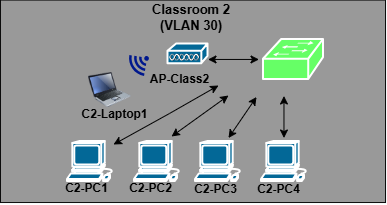

The diagram above was exported from draw.io. Its source (the exported page's mxGraphModel, read from the mxfile embedded in the PNG):
<mxGraphModel dx="553" dy="298" grid="0" gridSize="10" guides="1" tooltips="1" connect="1" arrows="1" fold="1" page="1" pageScale="1" pageWidth="850" pageHeight="1100" math="0" shadow="0">
  <root>
    <mxCell id="0" />
    <mxCell id="1" parent="0" />
    <mxCell id="TumHZV5Zsugx62iEuZtu-2" parent="1" style="shape=image;verticalLabelPosition=bottom;labelBackgroundColor=default;verticalAlign=top;aspect=fixed;imageAspect=0;editableCssRules=.*;image=data:image/svg+xml,(base64 omitted: 7968 chars);" value="" vertex="1">
      <mxGeometry height="204.36" width="386.96" x="227" y="179.14" as="geometry" />
    </mxCell>
    <mxCell id="TumHZV5Zsugx62iEuZtu-53" parent="1" style="text;html=1;whiteSpace=wrap;strokeColor=none;fillColor=none;align=center;verticalAlign=middle;rounded=0;fontSize=13;" value="&lt;b&gt;Classroom 2 (VLAN 30)&lt;/b&gt;" vertex="1">
      <mxGeometry height="30" width="92" x="372" y="182" as="geometry" />
    </mxCell>
    <mxCell id="TumHZV5Zsugx62iEuZtu-54" parent="1" style="strokeColor=#ffffff;sketch=0;html=1;pointerEvents=1;dashed=0;fillColor=#66FF66;strokeWidth=2;verticalLabelPosition=bottom;verticalAlign=top;align=center;outlineConnect=0;shape=mxgraph.cisco.switches.workgroup_switch;" value="" vertex="1">
      <mxGeometry height="40" width="60" x="490" y="219" as="geometry" />
    </mxCell>
    <mxCell id="TumHZV5Zsugx62iEuZtu-55" parent="1" style="shape=mxgraph.cisco.computers_and_peripherals.workstation;html=1;pointerEvents=1;dashed=0;fillColor=#036897;strokeColor=#ffffff;strokeWidth=2;verticalLabelPosition=bottom;verticalAlign=top;align=center;outlineConnect=0;" value="" vertex="1">
      <mxGeometry height="40" width="50" x="294" y="321" as="geometry" />
    </mxCell>
    <mxCell id="TumHZV5Zsugx62iEuZtu-56" parent="1" style="shape=mxgraph.cisco.computers_and_peripherals.workstation;html=1;pointerEvents=1;dashed=0;fillColor=#036897;strokeColor=#ffffff;strokeWidth=2;verticalLabelPosition=bottom;verticalAlign=top;align=center;outlineConnect=0;" value="" vertex="1">
      <mxGeometry height="40" width="50" x="422" y="321" as="geometry" />
    </mxCell>
    <mxCell id="TumHZV5Zsugx62iEuZtu-57" parent="1" style="sketch=0;html=1;pointerEvents=1;dashed=0;fillColor=#036897;strokeColor=#ffffff;strokeWidth=2;verticalLabelPosition=bottom;verticalAlign=top;align=center;outlineConnect=0;shape=mxgraph.cisco.misc.access_point;" value="" vertex="1">
      <mxGeometry height="20" width="40" x="394.5" y="223.5" as="geometry" />
    </mxCell>
    <mxCell id="TumHZV5Zsugx62iEuZtu-58" parent="1" style="shape=mxgraph.cisco.computers_and_peripherals.workstation;html=1;pointerEvents=1;dashed=0;fillColor=#036897;strokeColor=#ffffff;strokeWidth=2;verticalLabelPosition=bottom;verticalAlign=top;align=center;outlineConnect=0;" value="" vertex="1">
      <mxGeometry height="40" width="50" x="361" y="321" as="geometry" />
    </mxCell>
    <mxCell id="TumHZV5Zsugx62iEuZtu-59" parent="1" style="shape=mxgraph.cisco.computers_and_peripherals.workstation;html=1;pointerEvents=1;dashed=0;fillColor=#036897;strokeColor=#ffffff;strokeWidth=2;verticalLabelPosition=bottom;verticalAlign=top;align=center;outlineConnect=0;" value="" vertex="1">
      <mxGeometry height="40" width="50" x="488" y="321" as="geometry" />
    </mxCell>
    <mxCell id="TumHZV5Zsugx62iEuZtu-60" parent="1" style="image;html=1;image=img/lib/clip_art/computers/Laptop_128x128.png" value="" vertex="1">
      <mxGeometry height="35" width="49" x="312" y="252" as="geometry" />
    </mxCell>
    <mxCell id="TumHZV5Zsugx62iEuZtu-61" parent="1" style="text;html=1;whiteSpace=wrap;strokeColor=none;fillColor=none;align=center;verticalAlign=middle;rounded=0;fontStyle=1" value="AP-Class2" vertex="1">
      <mxGeometry height="14" width="81" x="366" y="252" as="geometry" />
    </mxCell>
    <mxCell id="TumHZV5Zsugx62iEuZtu-62" parent="1" style="text;html=1;whiteSpace=wrap;strokeColor=none;fillColor=none;align=center;verticalAlign=middle;rounded=0;fontStyle=1" value="C2-Laptop1" vertex="1">
      <mxGeometry height="30" width="75" x="304" y="279" as="geometry" />
    </mxCell>
    <mxCell id="TumHZV5Zsugx62iEuZtu-63" parent="1" style="text;html=1;whiteSpace=wrap;strokeColor=none;fillColor=none;align=center;verticalAlign=middle;rounded=0;fontStyle=1" value="C2-PC1" vertex="1">
      <mxGeometry height="30" width="75" x="276" y="353" as="geometry" />
    </mxCell>
    <mxCell id="TumHZV5Zsugx62iEuZtu-64" parent="1" style="text;html=1;whiteSpace=wrap;strokeColor=none;fillColor=none;align=center;verticalAlign=middle;rounded=0;fontStyle=1" value="C2-PC2&lt;span style=&quot;color: rgba(0, 0, 0, 0); font-family: monospace; font-size: 0px; font-weight: 400; text-align: start; text-wrap-mode: nowrap;&quot;&gt;%3CmxGraphModel%3E%3Croot%3E%3CmxCell%20id%3D%220%22%2F%3E%3CmxCell%20id%3D%221%22%20parent%3D%220%22%2F%3E%3CmxCell%20id%3D%222%22%20parent%3D%221%22%20style%3D%22text%3Bhtml%3D1%3BwhiteSpace%3Dwrap%3BstrokeColor%3Dnone%3BfillColor%3Dnone%3Balign%3Dcenter%3BverticalAlign%3Dmiddle%3Brounded%3D0%3BfontStyle%3D1%22%20value%3D%22C2-PC1%22%20vertex%3D%221%22%3E%3CmxGeometry%20height%3D%2230%22%20width%3D%2275%22%20x%3D%22369%22%20y%3D%22651%22%20as%3D%22geometry%22%2F%3E%3C%2FmxCell%3E%3C%2Froot%3E%3C%2FmxGraphModel%3E&lt;/span&gt;" vertex="1">
      <mxGeometry height="30" width="75" x="340" y="353" as="geometry" />
    </mxCell>
    <mxCell id="TumHZV5Zsugx62iEuZtu-65" parent="1" style="text;html=1;whiteSpace=wrap;strokeColor=none;fillColor=none;align=center;verticalAlign=middle;rounded=0;fontStyle=1" value="C2-PC3" vertex="1">
      <mxGeometry height="30" width="75" x="404.5" y="353.5" as="geometry" />
    </mxCell>
    <mxCell id="TumHZV5Zsugx62iEuZtu-66" parent="1" style="text;html=1;whiteSpace=wrap;strokeColor=none;fillColor=none;align=center;verticalAlign=middle;rounded=0;fontStyle=1" value="C2-PC4" vertex="1">
      <mxGeometry height="30" width="75" x="468" y="353.5" as="geometry" />
    </mxCell>
    <mxCell id="TumHZV5Zsugx62iEuZtu-67" parent="1" style="sketch=0;aspect=fixed;pointerEvents=1;shadow=0;dashed=0;html=1;strokeColor=none;labelPosition=center;verticalLabelPosition=bottom;verticalAlign=top;align=center;fillColor=#00188D;shape=mxgraph.mscae.enterprise.wireless_connection;rounded=0;rotation=-215;" value="" vertex="1">
      <mxGeometry height="25.64" width="21.54" x="355.46000000000004" y="230" as="geometry" />
    </mxCell>
    <mxCell id="TumHZV5Zsugx62iEuZtu-68" edge="1" parent="1" style="endArrow=classic;startArrow=classic;html=1;rounded=0;curved=0;exitX=0.75;exitY=0;exitDx=0;exitDy=0;" value="">
      <mxGeometry height="50" relative="1" width="50" as="geometry">
        <mxPoint x="434.5" y="238.95000000000005" as="sourcePoint" />
        <mxPoint x="485.5" y="238.95000000000005" as="targetPoint" />
      </mxGeometry>
    </mxCell>
    <mxCell id="TumHZV5Zsugx62iEuZtu-69" edge="1" parent="1" style="endArrow=classic;startArrow=classic;html=1;rounded=0;curved=0;exitX=0.5;exitY=0;exitDx=0;exitDy=0;exitPerimeter=0;" value="">
      <mxGeometry height="50" relative="1" width="50" as="geometry">
        <mxPoint x="510.47" y="317.5" as="sourcePoint" />
        <mxPoint x="510.47" y="275.5" as="targetPoint" />
      </mxGeometry>
    </mxCell>
    <mxCell id="TumHZV5Zsugx62iEuZtu-70" edge="1" parent="1" style="endArrow=classic;startArrow=classic;html=1;rounded=0;curved=0;" value="">
      <mxGeometry height="50" relative="1" width="50" as="geometry">
        <mxPoint x="455" y="317.5" as="sourcePoint" />
        <mxPoint x="483" y="276.5" as="targetPoint" />
      </mxGeometry>
    </mxCell>
    <mxCell id="TumHZV5Zsugx62iEuZtu-71" edge="1" parent="1" style="endArrow=classic;startArrow=classic;html=1;rounded=0;curved=0;" value="">
      <mxGeometry height="50" relative="1" width="50" as="geometry">
        <mxPoint x="398" y="316" as="sourcePoint" />
        <mxPoint x="455" y="275" as="targetPoint" />
      </mxGeometry>
    </mxCell>
    <mxCell id="TumHZV5Zsugx62iEuZtu-72" edge="1" parent="1" style="endArrow=classic;startArrow=classic;html=1;rounded=0;curved=0;entryX=0;entryY=0.25;entryDx=0;entryDy=0;" value="">
      <mxGeometry height="50" relative="1" width="50" as="geometry">
        <Array as="points">
          <mxPoint x="396" y="293" />
        </Array>
        <mxPoint x="340" y="324" as="sourcePoint" />
        <mxPoint x="445" y="265" as="targetPoint" />
      </mxGeometry>
    </mxCell>
  </root>
</mxGraphModel>